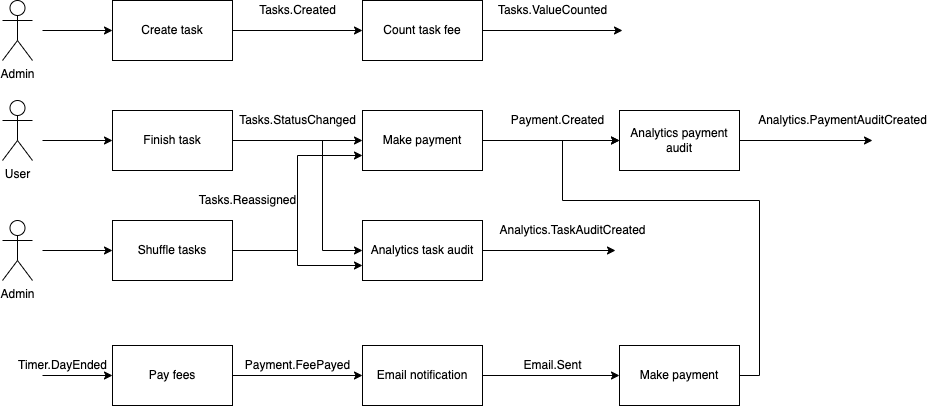

The diagram above was exported from draw.io. Its source (the exported page's mxGraphModel, read from the mxfile embedded in the PNG):
<mxGraphModel dx="1106" dy="807" grid="1" gridSize="10" guides="1" tooltips="1" connect="1" arrows="1" fold="1" page="1" pageScale="1" pageWidth="827" pageHeight="1169" math="0" shadow="0">
  <root>
    <mxCell id="0" />
    <mxCell id="1" parent="0" />
    <mxCell id="a6ZpOIfSaauQqss0gM8e-16" style="edgeStyle=orthogonalEdgeStyle;rounded=0;orthogonalLoop=1;jettySize=auto;html=1;exitX=1;exitY=0.5;exitDx=0;exitDy=0;entryX=0;entryY=0.5;entryDx=0;entryDy=0;" parent="1" source="a6ZpOIfSaauQqss0gM8e-12" target="a6ZpOIfSaauQqss0gM8e-27" edge="1">
      <mxGeometry relative="1" as="geometry">
        <mxPoint x="400" y="270" as="targetPoint" />
      </mxGeometry>
    </mxCell>
    <mxCell id="a6ZpOIfSaauQqss0gM8e-12" value="Create task" style="rounded=0;whiteSpace=wrap;html=1;" parent="1" vertex="1">
      <mxGeometry x="200" y="240" width="120" height="60" as="geometry" />
    </mxCell>
    <mxCell id="a6ZpOIfSaauQqss0gM8e-14" style="edgeStyle=orthogonalEdgeStyle;rounded=0;orthogonalLoop=1;jettySize=auto;html=1;" parent="1" target="a6ZpOIfSaauQqss0gM8e-12" edge="1">
      <mxGeometry relative="1" as="geometry">
        <mxPoint x="130" y="270" as="sourcePoint" />
      </mxGeometry>
    </mxCell>
    <mxCell id="a6ZpOIfSaauQqss0gM8e-13" value="Admin" style="shape=umlActor;verticalLabelPosition=bottom;verticalAlign=top;html=1;outlineConnect=0;" parent="1" vertex="1">
      <mxGeometry x="90" y="240" width="30" height="60" as="geometry" />
    </mxCell>
    <mxCell id="a6ZpOIfSaauQqss0gM8e-17" value="Tasks.Created" style="text;html=1;align=center;verticalAlign=middle;resizable=0;points=[];autosize=1;strokeColor=none;fillColor=none;" parent="1" vertex="1">
      <mxGeometry x="340" y="240" width="90" height="20" as="geometry" />
    </mxCell>
    <mxCell id="a6ZpOIfSaauQqss0gM8e-21" style="edgeStyle=orthogonalEdgeStyle;rounded=0;orthogonalLoop=1;jettySize=auto;html=1;exitX=1;exitY=0.5;exitDx=0;exitDy=0;" parent="1" source="a6ZpOIfSaauQqss0gM8e-18" edge="1">
      <mxGeometry relative="1" as="geometry">
        <mxPoint x="450" y="380" as="targetPoint" />
      </mxGeometry>
    </mxCell>
    <mxCell id="-Px06YQGTxYUM7RJccOA-4" style="edgeStyle=orthogonalEdgeStyle;rounded=0;jumpStyle=arc;orthogonalLoop=1;jettySize=auto;html=1;exitX=1;exitY=0.5;exitDx=0;exitDy=0;entryX=0;entryY=0.5;entryDx=0;entryDy=0;startArrow=none;startFill=0;endArrow=classic;endFill=1;" parent="1" source="a6ZpOIfSaauQqss0gM8e-18" target="-Px06YQGTxYUM7RJccOA-2" edge="1">
      <mxGeometry relative="1" as="geometry">
        <Array as="points">
          <mxPoint x="410" y="380" />
          <mxPoint x="410" y="490" />
        </Array>
      </mxGeometry>
    </mxCell>
    <mxCell id="a6ZpOIfSaauQqss0gM8e-18" value="Finish task" style="rounded=0;whiteSpace=wrap;html=1;" parent="1" vertex="1">
      <mxGeometry x="200" y="350" width="120" height="60" as="geometry" />
    </mxCell>
    <mxCell id="a6ZpOIfSaauQqss0gM8e-19" style="edgeStyle=orthogonalEdgeStyle;rounded=0;orthogonalLoop=1;jettySize=auto;html=1;entryX=0;entryY=0.5;entryDx=0;entryDy=0;" parent="1" target="a6ZpOIfSaauQqss0gM8e-18" edge="1">
      <mxGeometry relative="1" as="geometry">
        <mxPoint x="130" y="380" as="sourcePoint" />
        <mxPoint x="210" y="300" as="targetPoint" />
      </mxGeometry>
    </mxCell>
    <mxCell id="a6ZpOIfSaauQqss0gM8e-20" value="User" style="shape=umlActor;verticalLabelPosition=bottom;verticalAlign=top;html=1;outlineConnect=0;" parent="1" vertex="1">
      <mxGeometry x="90" y="340" width="30" height="60" as="geometry" />
    </mxCell>
    <mxCell id="a6ZpOIfSaauQqss0gM8e-22" value="Tasks.StatusChanged" style="text;html=1;align=center;verticalAlign=middle;resizable=0;points=[];autosize=1;strokeColor=none;fillColor=none;" parent="1" vertex="1">
      <mxGeometry x="320" y="350" width="130" height="20" as="geometry" />
    </mxCell>
    <mxCell id="a6ZpOIfSaauQqss0gM8e-25" style="edgeStyle=orthogonalEdgeStyle;rounded=0;orthogonalLoop=1;jettySize=auto;html=1;exitX=1;exitY=0.5;exitDx=0;exitDy=0;entryX=0;entryY=0.5;entryDx=0;entryDy=0;" parent="1" source="a6ZpOIfSaauQqss0gM8e-23" target="a6ZpOIfSaauQqss0gM8e-24" edge="1">
      <mxGeometry relative="1" as="geometry" />
    </mxCell>
    <mxCell id="a6ZpOIfSaauQqss0gM8e-23" value="Make payment" style="rounded=0;whiteSpace=wrap;html=1;" parent="1" vertex="1">
      <mxGeometry x="450" y="350" width="120" height="60" as="geometry" />
    </mxCell>
    <mxCell id="a6ZpOIfSaauQqss0gM8e-39" style="edgeStyle=orthogonalEdgeStyle;rounded=0;orthogonalLoop=1;jettySize=auto;html=1;exitX=1;exitY=0.5;exitDx=0;exitDy=0;" parent="1" source="a6ZpOIfSaauQqss0gM8e-24" edge="1">
      <mxGeometry relative="1" as="geometry">
        <mxPoint x="960" y="380" as="targetPoint" />
      </mxGeometry>
    </mxCell>
    <mxCell id="a6ZpOIfSaauQqss0gM8e-24" value="Analytics payment audit" style="rounded=0;whiteSpace=wrap;html=1;" parent="1" vertex="1">
      <mxGeometry x="707" y="350" width="120" height="60" as="geometry" />
    </mxCell>
    <mxCell id="a6ZpOIfSaauQqss0gM8e-26" value="Payment.Created" style="text;html=1;align=center;verticalAlign=middle;resizable=0;points=[];autosize=1;strokeColor=none;fillColor=none;" parent="1" vertex="1">
      <mxGeometry x="590" y="350" width="110" height="20" as="geometry" />
    </mxCell>
    <mxCell id="a6ZpOIfSaauQqss0gM8e-28" style="edgeStyle=orthogonalEdgeStyle;rounded=0;orthogonalLoop=1;jettySize=auto;html=1;exitX=1;exitY=0.5;exitDx=0;exitDy=0;" parent="1" source="a6ZpOIfSaauQqss0gM8e-27" edge="1">
      <mxGeometry relative="1" as="geometry">
        <mxPoint x="710" y="270" as="targetPoint" />
      </mxGeometry>
    </mxCell>
    <mxCell id="a6ZpOIfSaauQqss0gM8e-27" value="Count task fee" style="rounded=0;whiteSpace=wrap;html=1;" parent="1" vertex="1">
      <mxGeometry x="450" y="240" width="120" height="60" as="geometry" />
    </mxCell>
    <mxCell id="a6ZpOIfSaauQqss0gM8e-29" value="Tasks.ValueCounted" style="text;html=1;align=center;verticalAlign=middle;resizable=0;points=[];autosize=1;strokeColor=none;fillColor=none;" parent="1" vertex="1">
      <mxGeometry x="580" y="240" width="120" height="20" as="geometry" />
    </mxCell>
    <mxCell id="a6ZpOIfSaauQqss0gM8e-31" style="edgeStyle=orthogonalEdgeStyle;rounded=0;orthogonalLoop=1;jettySize=auto;html=1;entryX=0;entryY=0.5;entryDx=0;entryDy=0;" parent="1" target="a6ZpOIfSaauQqss0gM8e-32" edge="1">
      <mxGeometry relative="1" as="geometry">
        <mxPoint x="130" y="615" as="sourcePoint" />
        <mxPoint x="210" y="515" as="targetPoint" />
      </mxGeometry>
    </mxCell>
    <mxCell id="a6ZpOIfSaauQqss0gM8e-35" style="edgeStyle=orthogonalEdgeStyle;rounded=0;orthogonalLoop=1;jettySize=auto;html=1;exitX=1;exitY=0.5;exitDx=0;exitDy=0;entryX=0;entryY=0.5;entryDx=0;entryDy=0;" parent="1" source="a6ZpOIfSaauQqss0gM8e-32" target="a6ZpOIfSaauQqss0gM8e-34" edge="1">
      <mxGeometry relative="1" as="geometry" />
    </mxCell>
    <mxCell id="a6ZpOIfSaauQqss0gM8e-32" value="Pay fees" style="rounded=0;whiteSpace=wrap;html=1;" parent="1" vertex="1">
      <mxGeometry x="200" y="585" width="120" height="60" as="geometry" />
    </mxCell>
    <mxCell id="a6ZpOIfSaauQqss0gM8e-33" value="Timer.DayEnded" style="text;html=1;align=center;verticalAlign=middle;resizable=0;points=[];autosize=1;strokeColor=none;fillColor=none;" parent="1" vertex="1">
      <mxGeometry x="100" y="595" width="100" height="20" as="geometry" />
    </mxCell>
    <mxCell id="a6ZpOIfSaauQqss0gM8e-41" style="edgeStyle=orthogonalEdgeStyle;rounded=0;orthogonalLoop=1;jettySize=auto;html=1;exitX=1;exitY=0.5;exitDx=0;exitDy=0;" parent="1" source="a6ZpOIfSaauQqss0gM8e-34" target="QJxviGA7sFz_Fnv0tkzp-2" edge="1">
      <mxGeometry relative="1" as="geometry">
        <mxPoint x="700" y="615" as="targetPoint" />
      </mxGeometry>
    </mxCell>
    <mxCell id="a6ZpOIfSaauQqss0gM8e-34" value="Email notification" style="rounded=0;whiteSpace=wrap;html=1;" parent="1" vertex="1">
      <mxGeometry x="450" y="585" width="120" height="60" as="geometry" />
    </mxCell>
    <mxCell id="a6ZpOIfSaauQqss0gM8e-36" value="Payment.FeePayed" style="text;html=1;align=center;verticalAlign=middle;resizable=0;points=[];autosize=1;strokeColor=none;fillColor=none;" parent="1" vertex="1">
      <mxGeometry x="325" y="595" width="120" height="20" as="geometry" />
    </mxCell>
    <mxCell id="a6ZpOIfSaauQqss0gM8e-40" value="Analytics.PaymentAuditCreated" style="text;html=1;align=center;verticalAlign=middle;resizable=0;points=[];autosize=1;strokeColor=none;fillColor=none;" parent="1" vertex="1">
      <mxGeometry x="840" y="350" width="180" height="20" as="geometry" />
    </mxCell>
    <mxCell id="a6ZpOIfSaauQqss0gM8e-42" value="Email.Sent" style="text;html=1;align=center;verticalAlign=middle;resizable=0;points=[];autosize=1;strokeColor=none;fillColor=none;" parent="1" vertex="1">
      <mxGeometry x="605" y="595" width="70" height="20" as="geometry" />
    </mxCell>
    <mxCell id="UjhXxoCDGxkMDr2zeCjV-1" style="edgeStyle=orthogonalEdgeStyle;rounded=0;orthogonalLoop=1;jettySize=auto;html=1;exitX=1;exitY=0.5;exitDx=0;exitDy=0;entryX=0;entryY=0.75;entryDx=0;entryDy=0;" edge="1" parent="1" source="a6ZpOIfSaauQqss0gM8e-48" target="-Px06YQGTxYUM7RJccOA-2">
      <mxGeometry relative="1" as="geometry" />
    </mxCell>
    <mxCell id="UjhXxoCDGxkMDr2zeCjV-2" style="edgeStyle=orthogonalEdgeStyle;rounded=0;orthogonalLoop=1;jettySize=auto;html=1;exitX=1;exitY=0.5;exitDx=0;exitDy=0;entryX=0;entryY=0.75;entryDx=0;entryDy=0;" edge="1" parent="1" source="a6ZpOIfSaauQqss0gM8e-48" target="a6ZpOIfSaauQqss0gM8e-23">
      <mxGeometry relative="1" as="geometry" />
    </mxCell>
    <mxCell id="a6ZpOIfSaauQqss0gM8e-48" value="Shuffle tasks" style="rounded=0;whiteSpace=wrap;html=1;" parent="1" vertex="1">
      <mxGeometry x="200" y="460" width="120" height="60" as="geometry" />
    </mxCell>
    <mxCell id="a6ZpOIfSaauQqss0gM8e-49" style="edgeStyle=orthogonalEdgeStyle;rounded=0;orthogonalLoop=1;jettySize=auto;html=1;" parent="1" edge="1">
      <mxGeometry relative="1" as="geometry">
        <mxPoint x="130" y="490" as="sourcePoint" />
        <mxPoint x="200" y="490" as="targetPoint" />
      </mxGeometry>
    </mxCell>
    <mxCell id="a6ZpOIfSaauQqss0gM8e-50" value="Admin" style="shape=umlActor;verticalLabelPosition=bottom;verticalAlign=top;html=1;outlineConnect=0;" parent="1" vertex="1">
      <mxGeometry x="90" y="460" width="30" height="60" as="geometry" />
    </mxCell>
    <mxCell id="-Px06YQGTxYUM7RJccOA-1" style="edgeStyle=orthogonalEdgeStyle;rounded=0;orthogonalLoop=1;jettySize=auto;html=1;exitX=1;exitY=0.5;exitDx=0;exitDy=0;" parent="1" source="-Px06YQGTxYUM7RJccOA-2" edge="1">
      <mxGeometry relative="1" as="geometry">
        <mxPoint x="703" y="490" as="targetPoint" />
      </mxGeometry>
    </mxCell>
    <mxCell id="-Px06YQGTxYUM7RJccOA-2" value="Analytics task audit" style="rounded=0;whiteSpace=wrap;html=1;" parent="1" vertex="1">
      <mxGeometry x="450" y="460" width="120" height="60" as="geometry" />
    </mxCell>
    <mxCell id="-Px06YQGTxYUM7RJccOA-3" value="Analytics.TaskAuditCreated" style="text;html=1;align=center;verticalAlign=middle;resizable=0;points=[];autosize=1;strokeColor=none;fillColor=none;" parent="1" vertex="1">
      <mxGeometry x="580" y="460" width="160" height="20" as="geometry" />
    </mxCell>
    <mxCell id="QJxviGA7sFz_Fnv0tkzp-4" style="edgeStyle=orthogonalEdgeStyle;rounded=0;orthogonalLoop=1;jettySize=auto;html=1;exitX=1;exitY=0.5;exitDx=0;exitDy=0;" parent="1" source="QJxviGA7sFz_Fnv0tkzp-2" target="a6ZpOIfSaauQqss0gM8e-24" edge="1">
      <mxGeometry relative="1" as="geometry">
        <Array as="points">
          <mxPoint x="847" y="615" />
          <mxPoint x="847" y="440" />
          <mxPoint x="650" y="440" />
          <mxPoint x="650" y="380" />
        </Array>
      </mxGeometry>
    </mxCell>
    <mxCell id="QJxviGA7sFz_Fnv0tkzp-2" value="Make payment" style="rounded=0;whiteSpace=wrap;html=1;" parent="1" vertex="1">
      <mxGeometry x="707" y="585" width="120" height="60" as="geometry" />
    </mxCell>
    <mxCell id="UjhXxoCDGxkMDr2zeCjV-3" value="Tasks.Reassigned" style="text;html=1;align=center;verticalAlign=middle;resizable=0;points=[];autosize=1;strokeColor=none;fillColor=none;" vertex="1" parent="1">
      <mxGeometry x="280" y="430" width="110" height="20" as="geometry" />
    </mxCell>
  </root>
</mxGraphModel>